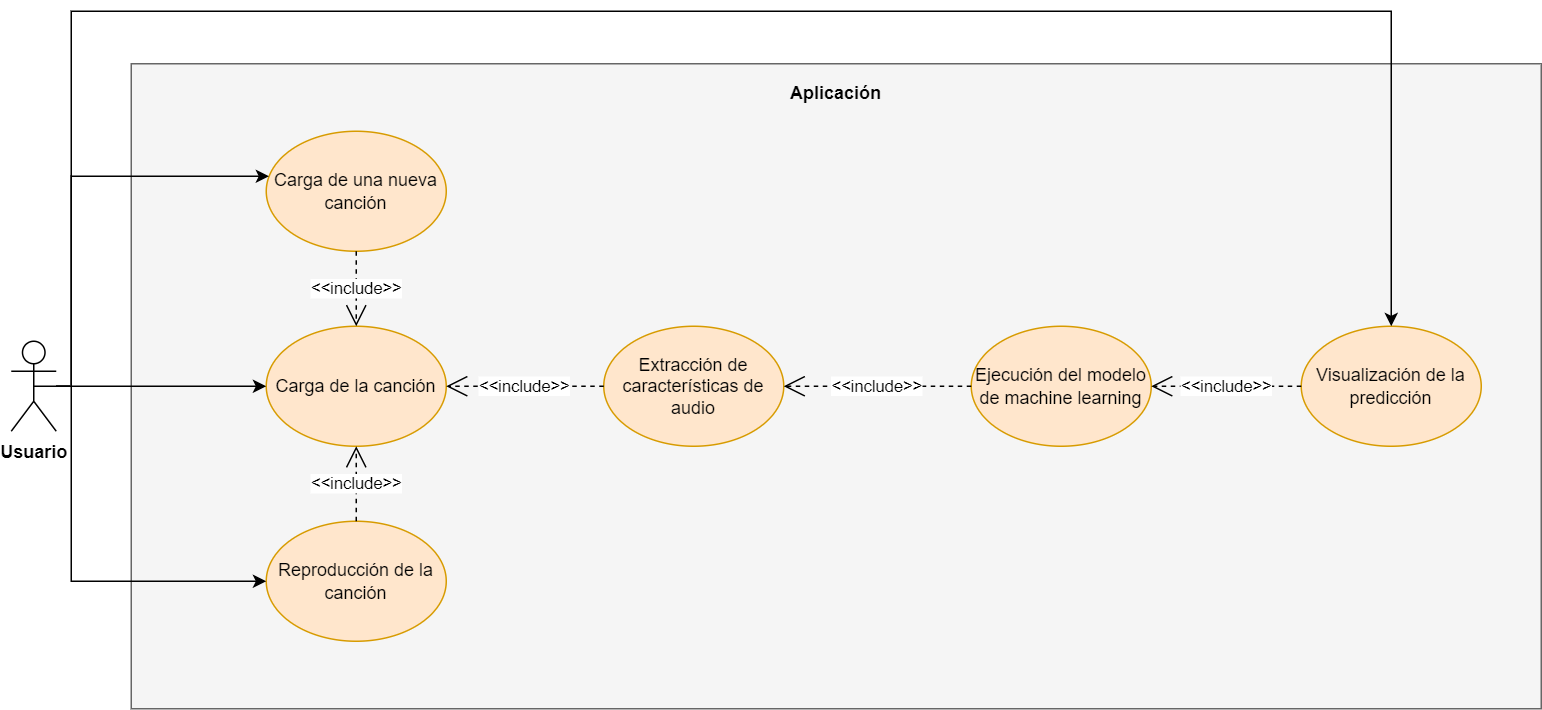

The diagram above was exported from draw.io. Its source (the exported page's mxGraphModel, read from the mxfile embedded in the PNG):
<mxGraphModel dx="1224" dy="1196" grid="1" gridSize="10" guides="1" tooltips="1" connect="1" arrows="1" fold="1" page="1" pageScale="1" pageWidth="850" pageHeight="1100" math="0" shadow="0">
  <root>
    <mxCell id="0" />
    <mxCell id="1" parent="0" />
    <mxCell id="ljhMheA2BRrZzQb7eBnR-1" value="Usuario" style="shape=umlActor;verticalLabelPosition=bottom;verticalAlign=top;html=1;outlineConnect=0;fontStyle=1" vertex="1" parent="1">
      <mxGeometry x="880" y="580" width="30" height="60" as="geometry" />
    </mxCell>
    <mxCell id="ljhMheA2BRrZzQb7eBnR-2" value="" style="rounded=0;whiteSpace=wrap;html=1;fillColor=#f5f5f5;fontColor=#333333;strokeColor=#666666;" vertex="1" parent="1">
      <mxGeometry x="960" y="395" width="940" height="430" as="geometry" />
    </mxCell>
    <mxCell id="ljhMheA2BRrZzQb7eBnR-3" value="Carga de la canción" style="ellipse;whiteSpace=wrap;html=1;fillColor=#ffe6cc;strokeColor=#d79b00;" vertex="1" parent="1">
      <mxGeometry x="1050" y="570" width="120" height="80" as="geometry" />
    </mxCell>
    <mxCell id="ljhMheA2BRrZzQb7eBnR-4" style="edgeStyle=orthogonalEdgeStyle;rounded=0;orthogonalLoop=1;jettySize=auto;html=1;exitX=0.5;exitY=0.5;exitDx=0;exitDy=0;exitPerimeter=0;" edge="1" parent="1" source="ljhMheA2BRrZzQb7eBnR-1" target="ljhMheA2BRrZzQb7eBnR-3">
      <mxGeometry relative="1" as="geometry" />
    </mxCell>
    <mxCell id="ljhMheA2BRrZzQb7eBnR-5" value="Extracción de características de audio" style="ellipse;whiteSpace=wrap;html=1;fillColor=#ffe6cc;strokeColor=#d79b00;" vertex="1" parent="1">
      <mxGeometry x="1275" y="570" width="120" height="80" as="geometry" />
    </mxCell>
    <mxCell id="ljhMheA2BRrZzQb7eBnR-7" value="Ejecución del modelo de machine learning" style="ellipse;whiteSpace=wrap;html=1;fillColor=#ffe6cc;strokeColor=#d79b00;" vertex="1" parent="1">
      <mxGeometry x="1520" y="570" width="120" height="80" as="geometry" />
    </mxCell>
    <mxCell id="ljhMheA2BRrZzQb7eBnR-9" value="Visualización de la predicción" style="ellipse;whiteSpace=wrap;html=1;fillColor=#ffe6cc;strokeColor=#d79b00;" vertex="1" parent="1">
      <mxGeometry x="1740" y="570" width="120" height="80" as="geometry" />
    </mxCell>
    <mxCell id="ljhMheA2BRrZzQb7eBnR-11" value="Reproducción de la canción" style="ellipse;whiteSpace=wrap;html=1;fillColor=#ffe6cc;strokeColor=#d79b00;" vertex="1" parent="1">
      <mxGeometry x="1050" y="700" width="120" height="80" as="geometry" />
    </mxCell>
    <mxCell id="ljhMheA2BRrZzQb7eBnR-14" style="edgeStyle=orthogonalEdgeStyle;rounded=0;orthogonalLoop=1;jettySize=auto;html=1;" edge="1" parent="1" target="ljhMheA2BRrZzQb7eBnR-11">
      <mxGeometry relative="1" as="geometry">
        <mxPoint x="920" y="610" as="sourcePoint" />
        <Array as="points">
          <mxPoint x="920" y="660" />
          <mxPoint x="920" y="730" />
        </Array>
      </mxGeometry>
    </mxCell>
    <mxCell id="ljhMheA2BRrZzQb7eBnR-15" value="Carga de una nueva canción" style="ellipse;whiteSpace=wrap;html=1;fillColor=#ffe6cc;strokeColor=#d79b00;" vertex="1" parent="1">
      <mxGeometry x="1050" y="440" width="120" height="80" as="geometry" />
    </mxCell>
    <mxCell id="ljhMheA2BRrZzQb7eBnR-17" style="edgeStyle=orthogonalEdgeStyle;rounded=0;orthogonalLoop=1;jettySize=auto;html=1;" edge="1" parent="1" source="ljhMheA2BRrZzQb7eBnR-1" target="ljhMheA2BRrZzQb7eBnR-15">
      <mxGeometry relative="1" as="geometry">
        <Array as="points">
          <mxPoint x="920" y="610" />
          <mxPoint x="920" y="470" />
        </Array>
      </mxGeometry>
    </mxCell>
    <mxCell id="ljhMheA2BRrZzQb7eBnR-24" value="&amp;lt;&amp;lt;include&amp;gt;&amp;gt;" style="endArrow=open;endSize=12;dashed=1;html=1;rounded=0;" edge="1" parent="1" source="ljhMheA2BRrZzQb7eBnR-11" target="ljhMheA2BRrZzQb7eBnR-3">
      <mxGeometry width="160" relative="1" as="geometry">
        <mxPoint x="1120" y="970" as="sourcePoint" />
        <mxPoint x="1280" y="970" as="targetPoint" />
      </mxGeometry>
    </mxCell>
    <mxCell id="ljhMheA2BRrZzQb7eBnR-25" value="&amp;lt;&amp;lt;include&amp;gt;&amp;gt;" style="endArrow=open;endSize=12;dashed=1;html=1;rounded=0;" edge="1" parent="1" source="ljhMheA2BRrZzQb7eBnR-15" target="ljhMheA2BRrZzQb7eBnR-3">
      <mxGeometry width="160" relative="1" as="geometry">
        <mxPoint x="1120" y="710" as="sourcePoint" />
        <mxPoint x="1120" y="660" as="targetPoint" />
      </mxGeometry>
    </mxCell>
    <mxCell id="ljhMheA2BRrZzQb7eBnR-26" value="&amp;lt;&amp;lt;include&amp;gt;&amp;gt;" style="endArrow=open;endSize=12;dashed=1;html=1;rounded=0;" edge="1" parent="1" source="ljhMheA2BRrZzQb7eBnR-5" target="ljhMheA2BRrZzQb7eBnR-3">
      <mxGeometry width="160" relative="1" as="geometry">
        <mxPoint x="1120" y="710" as="sourcePoint" />
        <mxPoint x="1120" y="660" as="targetPoint" />
      </mxGeometry>
    </mxCell>
    <mxCell id="ljhMheA2BRrZzQb7eBnR-27" value="&amp;lt;&amp;lt;include&amp;gt;&amp;gt;" style="endArrow=open;endSize=12;dashed=1;html=1;rounded=0;" edge="1" parent="1" source="ljhMheA2BRrZzQb7eBnR-7" target="ljhMheA2BRrZzQb7eBnR-5">
      <mxGeometry width="160" relative="1" as="geometry">
        <mxPoint x="1250" y="620" as="sourcePoint" />
        <mxPoint x="1180" y="620" as="targetPoint" />
      </mxGeometry>
    </mxCell>
    <mxCell id="ljhMheA2BRrZzQb7eBnR-28" value="&amp;lt;&amp;lt;include&amp;gt;&amp;gt;" style="endArrow=open;endSize=12;dashed=1;html=1;rounded=0;" edge="1" parent="1" source="ljhMheA2BRrZzQb7eBnR-9" target="ljhMheA2BRrZzQb7eBnR-7">
      <mxGeometry width="160" relative="1" as="geometry">
        <mxPoint x="1625" y="970" as="sourcePoint" />
        <mxPoint x="1510" y="970" as="targetPoint" />
      </mxGeometry>
    </mxCell>
    <mxCell id="ljhMheA2BRrZzQb7eBnR-30" style="edgeStyle=orthogonalEdgeStyle;rounded=0;orthogonalLoop=1;jettySize=auto;html=1;entryX=0.5;entryY=0;entryDx=0;entryDy=0;" edge="1" parent="1" source="ljhMheA2BRrZzQb7eBnR-1" target="ljhMheA2BRrZzQb7eBnR-9">
      <mxGeometry relative="1" as="geometry">
        <Array as="points">
          <mxPoint x="920" y="610" />
          <mxPoint x="920" y="360" />
          <mxPoint x="1800" y="360" />
        </Array>
      </mxGeometry>
    </mxCell>
    <mxCell id="ljhMheA2BRrZzQb7eBnR-31" value="Aplicación" style="text;html=1;strokeColor=none;fillColor=none;align=center;verticalAlign=middle;whiteSpace=wrap;rounded=0;fontStyle=1" vertex="1" parent="1">
      <mxGeometry x="1400" y="400" width="60" height="30" as="geometry" />
    </mxCell>
  </root>
</mxGraphModel>